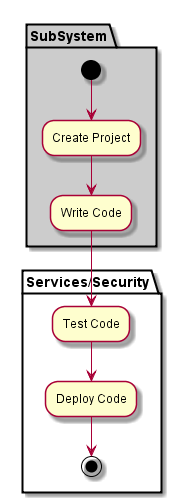

The diagram above was rendered by PlantUML. Its source (embedded in the PNG):
@startuml

partition "Services/Security" {

}

partition SubSystem  #cccccc {
  (*) --> "Create Project"
  --> "Write Code"
}

partition "Services/Security" {
  "Write Code" --> "Test Code"
  "Test Code" --> "Deploy Code"
  "Deploy Code" --> (*)
}

@enduml